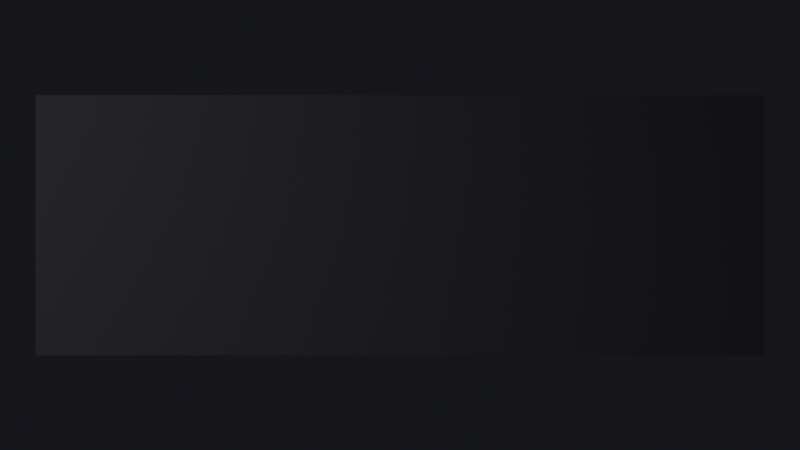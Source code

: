 # Source: scene.blend  (saved by Blender 5.0.119; exported with 4.5.12 LTS)
import bpy
from mathutils import Matrix  # noqa: F401  (used for matrix-valued properties, if any)

bpy.ops.wm.read_factory_settings(use_empty=True)
scene = bpy.context.scene
scene.name = 'Scene'

# ---- collections
col_collection = bpy.data.collections.new('Collection'); scene.collection.children.link(col_collection)
col_cameras = bpy.data.collections.new('CAMERAS'); scene.collection.children.link(col_cameras)
col_lights = bpy.data.collections.new('LIGHTS'); scene.collection.children.link(col_lights)
col_subject = bpy.data.collections.new('SUBJECT'); scene.collection.children.link(col_subject)
col_environment = bpy.data.collections.new('ENVIRONMENT'); scene.collection.children.link(col_environment)
col_fx = bpy.data.collections.new('FX'); scene.collection.children.link(col_fx)
col_helpers = bpy.data.collections.new('HELPERS'); scene.collection.children.link(col_helpers)
col_export = bpy.data.collections.new('EXPORT'); scene.collection.children.link(col_export)

# ---- materials (node trees are filled in below, after node groups)
mat_flat_dark = bpy.data.materials.new('flat_dark')

# ---- material node trees
mat_flat_dark.use_nodes = True; mat_flat_dark.node_tree.nodes.clear()
_N = mat_flat_dark.node_tree.nodes; _L = mat_flat_dark.node_tree.links
n0 = _N.new('ShaderNodeOutputMaterial'); n0.name = 'Material Output'; n0.location = (0, 0)
n1 = _N.new('ShaderNodeBsdfPrincipled'); n1.name = 'Principled BSDF'; n1.location = (0, 0)
n1.inputs[0].default_value = (0.05, 0.05, 0.06, 1.0)
n1.inputs[2].default_value = 0.8
n1.inputs[3].default_value = 1.45
_L.new(n1.outputs[0], n0.inputs[0])
n0.is_active_output = True

# ---- world
world_world = bpy.data.worlds.new('World'); scene.world = world_world
world_world.use_nodes = True; world_world.node_tree.nodes.clear()
_N = world_world.node_tree.nodes; _L = world_world.node_tree.links
n0 = _N.new('ShaderNodeOutputWorld'); n0.name = 'World Output'; n0.location = (200, 100)
n1 = _N.new('ShaderNodeBackground'); n1.name = 'Background'; n1.location = (-200, 100)
n1.inputs[0].default_value = (0.03, 0.03, 0.04, 1.0)
n1.inputs[1].default_value = 0.4
_L.new(n1.outputs[0], n0.inputs[0])
n0.is_active_output = True
world_world.color = (0.05088, 0.05088, 0.05088)
world_world.sun_shadow_jitter_overblur = 0.0

# ---- cameras
cam_cam = bpy.data.cameras.new('cam')
cam_cam.lens = 52.0

# ---- lights
light_key = bpy.data.lights.new('key', 'AREA')
light_key.energy = 300.0
light_key.size = 4.0

# ---- meshes
me_sign_letter_tube_bolt_cable_plate_bracket_all_in_one = bpy.data.meshes.new('sign_letter_tube_bolt_cable_plate_bracket_all_in_one')
me_sign_letter_tube_bolt_cable_plate_bracket_all_in_one.from_pydata([(-1.4, -0.06, -0.5), (-1.4, -0.06, 0.5), (-1.4, 0.06, -0.5), (-1.4, 0.06, 0.5), (1.4, -0.06, -0.5), (1.4, -0.06, 0.5), (1.4, 0.06, -0.5), (1.4, 0.06, 0.5)], [], [(0, 1, 3, 2), (2, 3, 7, 6), (6, 7, 5, 4), (4, 5, 1, 0), (2, 6, 4, 0), (7, 3, 1, 5)])
me_sign_letter_tube_bolt_cable_plate_bracket_all_in_one.materials.append(mat_flat_dark)
me_sign_letter_tube_bolt_cable_plate_bracket_all_in_one.update()

# ---- objects
ob_cam = bpy.data.objects.new('cam', cam_cam)
ob_key = bpy.data.objects.new('key', light_key)
ob_sign_letter_tube_bolt_cable_plate_bracket_all_in_one = bpy.data.objects.new('sign_letter_tube_bolt_cable_plate_bracket_all_in_one', me_sign_letter_tube_bolt_cable_plate_bracket_all_in_one)

# ---- transforms, parenting, visibility, modifiers, constraints
ob_cam.location = (0.0, -4.0, 1.7)
ob_cam.rotation_euler = (1.571, -0.0, 0.0)
ob_key.location = (-4.0, -4.0, 5.0)
ob_sign_letter_tube_bolt_cable_plate_bracket_all_in_one.location = (0.0, 0.5, 1.7)

# ---- collection membership
col_cameras.objects.link(ob_cam)
col_lights.objects.link(ob_key)
col_subject.objects.link(ob_sign_letter_tube_bolt_cable_plate_bracket_all_in_one)

# ---- scene / render settings (as saved in the file)
scene.camera = ob_cam
scene.frame_start = 1; scene.frame_end = 250; scene.frame_set(1)
scene.render.engine = 'BLENDER_EEVEE_NEXT'
scene.render.resolution_x = 480
scene.render.resolution_y = 270
scene.render.bake_bias = 0.0
scene.render.bake_samples = 0
scene.cycles.sampling_pattern = 'TABULATED_SOBOL'
scene.eevee.taa_render_samples = 32
scene.eevee.use_volume_custom_range = False
bpy.context.view_layer.update()
